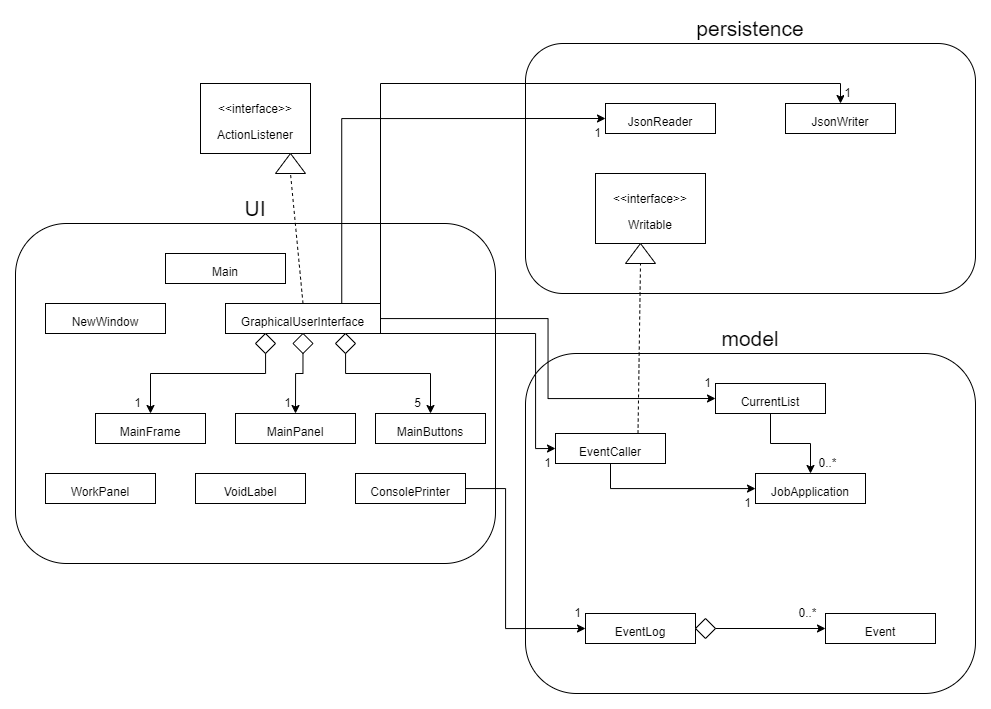

The diagram above was exported from draw.io. Its source (the exported page's mxGraphModel, read from the mxfile embedded in the PNG):
<mxGraphModel dx="1203" dy="1820" grid="1" gridSize="10" guides="1" tooltips="1" connect="1" arrows="1" fold="1" page="1" pageScale="1" pageWidth="850" pageHeight="1100" math="0" shadow="0">
  <root>
    <mxCell id="0" />
    <mxCell id="1" parent="0" />
    <mxCell id="h14Sf6oHYG-n3z-G2QbJ-39" value="&lt;span style=&quot;font-size: 21px;&quot;&gt;persistence&lt;/span&gt;" style="rounded=1;whiteSpace=wrap;html=1;labelPosition=center;verticalLabelPosition=top;align=center;verticalAlign=bottom;" vertex="1" parent="1">
      <mxGeometry x="550" y="-150" width="450" height="250" as="geometry" />
    </mxCell>
    <mxCell id="h14Sf6oHYG-n3z-G2QbJ-24" value="&lt;span style=&quot;font-size: 21px;&quot;&gt;model&lt;/span&gt;" style="rounded=1;whiteSpace=wrap;html=1;labelPosition=center;verticalLabelPosition=top;align=center;verticalAlign=bottom;" vertex="1" parent="1">
      <mxGeometry x="550" y="160" width="450" height="340" as="geometry" />
    </mxCell>
    <mxCell id="h14Sf6oHYG-n3z-G2QbJ-1" value="&lt;font style=&quot;font-size: 21px;&quot;&gt;UI&lt;/font&gt;" style="rounded=1;whiteSpace=wrap;html=1;labelPosition=center;verticalLabelPosition=top;align=center;verticalAlign=bottom;" vertex="1" parent="1">
      <mxGeometry x="40" y="30" width="480" height="340" as="geometry" />
    </mxCell>
    <mxCell id="h14Sf6oHYG-n3z-G2QbJ-3" value="&lt;font style=&quot;font-size: 12px;&quot;&gt;Main&lt;/font&gt;" style="rounded=0;whiteSpace=wrap;html=1;fontSize=21;" vertex="1" parent="1">
      <mxGeometry x="190" y="60" width="120" height="30" as="geometry" />
    </mxCell>
    <mxCell id="h14Sf6oHYG-n3z-G2QbJ-4" value="&lt;font style=&quot;font-size: 12px;&quot;&gt;NewWindow&lt;/font&gt;" style="rounded=0;whiteSpace=wrap;html=1;fontSize=21;" vertex="1" parent="1">
      <mxGeometry x="70" y="110" width="120" height="30" as="geometry" />
    </mxCell>
    <mxCell id="h14Sf6oHYG-n3z-G2QbJ-10" style="edgeStyle=orthogonalEdgeStyle;rounded=0;orthogonalLoop=1;jettySize=auto;html=1;exitX=0.25;exitY=1;exitDx=0;exitDy=0;fontSize=12;startArrow=none;" edge="1" parent="1" source="h14Sf6oHYG-n3z-G2QbJ-50" target="h14Sf6oHYG-n3z-G2QbJ-6">
      <mxGeometry relative="1" as="geometry">
        <Array as="points">
          <mxPoint x="290" y="157" />
          <mxPoint x="290" y="180" />
          <mxPoint x="175" y="180" />
        </Array>
      </mxGeometry>
    </mxCell>
    <mxCell id="h14Sf6oHYG-n3z-G2QbJ-12" style="edgeStyle=orthogonalEdgeStyle;rounded=0;orthogonalLoop=1;jettySize=auto;html=1;exitX=0.75;exitY=1;exitDx=0;exitDy=0;fontSize=12;" edge="1" parent="1" source="h14Sf6oHYG-n3z-G2QbJ-5" target="h14Sf6oHYG-n3z-G2QbJ-8">
      <mxGeometry relative="1" as="geometry">
        <Array as="points">
          <mxPoint x="370" y="140" />
          <mxPoint x="370" y="180" />
          <mxPoint x="455" y="180" />
        </Array>
      </mxGeometry>
    </mxCell>
    <mxCell id="h14Sf6oHYG-n3z-G2QbJ-23" style="edgeStyle=orthogonalEdgeStyle;rounded=0;orthogonalLoop=1;jettySize=auto;html=1;exitX=0.5;exitY=1;exitDx=0;exitDy=0;entryX=0.5;entryY=0;entryDx=0;entryDy=0;fontSize=12;" edge="1" parent="1" source="h14Sf6oHYG-n3z-G2QbJ-5" target="h14Sf6oHYG-n3z-G2QbJ-7">
      <mxGeometry relative="1" as="geometry">
        <Array as="points">
          <mxPoint x="328" y="180" />
          <mxPoint x="320" y="180" />
        </Array>
      </mxGeometry>
    </mxCell>
    <mxCell id="h14Sf6oHYG-n3z-G2QbJ-29" style="edgeStyle=orthogonalEdgeStyle;rounded=0;orthogonalLoop=1;jettySize=auto;html=1;exitX=1;exitY=0.5;exitDx=0;exitDy=0;entryX=0;entryY=0.5;entryDx=0;entryDy=0;fontSize=12;" edge="1" parent="1" source="h14Sf6oHYG-n3z-G2QbJ-5" target="h14Sf6oHYG-n3z-G2QbJ-26">
      <mxGeometry relative="1" as="geometry">
        <Array as="points">
          <mxPoint x="405" y="140" />
          <mxPoint x="560" y="140" />
          <mxPoint x="560" y="255" />
        </Array>
      </mxGeometry>
    </mxCell>
    <mxCell id="h14Sf6oHYG-n3z-G2QbJ-31" style="edgeStyle=orthogonalEdgeStyle;rounded=0;orthogonalLoop=1;jettySize=auto;html=1;entryX=0;entryY=0.5;entryDx=0;entryDy=0;fontSize=12;" edge="1" parent="1" source="h14Sf6oHYG-n3z-G2QbJ-5" target="h14Sf6oHYG-n3z-G2QbJ-30">
      <mxGeometry relative="1" as="geometry" />
    </mxCell>
    <mxCell id="h14Sf6oHYG-n3z-G2QbJ-60" style="edgeStyle=orthogonalEdgeStyle;rounded=0;orthogonalLoop=1;jettySize=auto;html=1;exitX=1;exitY=0;exitDx=0;exitDy=0;entryX=0.5;entryY=0;entryDx=0;entryDy=0;fontSize=12;" edge="1" parent="1" source="h14Sf6oHYG-n3z-G2QbJ-5" target="h14Sf6oHYG-n3z-G2QbJ-45">
      <mxGeometry relative="1" as="geometry">
        <Array as="points">
          <mxPoint x="405" y="-110" />
          <mxPoint x="865" y="-110" />
        </Array>
      </mxGeometry>
    </mxCell>
    <mxCell id="h14Sf6oHYG-n3z-G2QbJ-61" style="edgeStyle=orthogonalEdgeStyle;rounded=0;orthogonalLoop=1;jettySize=auto;html=1;exitX=0.75;exitY=0;exitDx=0;exitDy=0;entryX=0;entryY=0.5;entryDx=0;entryDy=0;fontSize=12;" edge="1" parent="1" source="h14Sf6oHYG-n3z-G2QbJ-5" target="h14Sf6oHYG-n3z-G2QbJ-44">
      <mxGeometry relative="1" as="geometry" />
    </mxCell>
    <mxCell id="h14Sf6oHYG-n3z-G2QbJ-5" value="&lt;font style=&quot;font-size: 12px;&quot;&gt;GraphicalUserInterface&lt;/font&gt;" style="rounded=0;whiteSpace=wrap;html=1;fontSize=21;" vertex="1" parent="1">
      <mxGeometry x="250" y="110" width="155" height="30" as="geometry" />
    </mxCell>
    <mxCell id="h14Sf6oHYG-n3z-G2QbJ-6" value="&lt;font style=&quot;font-size: 12px;&quot;&gt;MainFrame&lt;/font&gt;" style="rounded=0;whiteSpace=wrap;html=1;fontSize=21;" vertex="1" parent="1">
      <mxGeometry x="120" y="220" width="110" height="30" as="geometry" />
    </mxCell>
    <mxCell id="h14Sf6oHYG-n3z-G2QbJ-7" value="&lt;font style=&quot;font-size: 12px;&quot;&gt;MainPanel&lt;/font&gt;" style="rounded=0;whiteSpace=wrap;html=1;fontSize=21;" vertex="1" parent="1">
      <mxGeometry x="260" y="220" width="120" height="30" as="geometry" />
    </mxCell>
    <mxCell id="h14Sf6oHYG-n3z-G2QbJ-8" value="&lt;span style=&quot;font-size: 12px;&quot;&gt;MainButtons&lt;/span&gt;" style="rounded=0;whiteSpace=wrap;html=1;fontSize=21;" vertex="1" parent="1">
      <mxGeometry x="400" y="220" width="110" height="30" as="geometry" />
    </mxCell>
    <mxCell id="h14Sf6oHYG-n3z-G2QbJ-13" style="edgeStyle=orthogonalEdgeStyle;rounded=0;orthogonalLoop=1;jettySize=auto;html=1;exitX=0.5;exitY=1;exitDx=0;exitDy=0;fontSize=12;" edge="1" parent="1" source="h14Sf6oHYG-n3z-G2QbJ-6" target="h14Sf6oHYG-n3z-G2QbJ-6">
      <mxGeometry relative="1" as="geometry" />
    </mxCell>
    <mxCell id="h14Sf6oHYG-n3z-G2QbJ-20" value="&lt;font style=&quot;font-size: 12px;&quot;&gt;WorkPanel&lt;/font&gt;" style="rounded=0;whiteSpace=wrap;html=1;fontSize=21;" vertex="1" parent="1">
      <mxGeometry x="70" y="280" width="110" height="30" as="geometry" />
    </mxCell>
    <mxCell id="h14Sf6oHYG-n3z-G2QbJ-22" value="&lt;font style=&quot;font-size: 12px;&quot;&gt;VoidLabel&lt;/font&gt;" style="rounded=0;whiteSpace=wrap;html=1;fontSize=21;" vertex="1" parent="1">
      <mxGeometry x="220" y="280" width="110" height="30" as="geometry" />
    </mxCell>
    <mxCell id="h14Sf6oHYG-n3z-G2QbJ-58" style="edgeStyle=orthogonalEdgeStyle;rounded=0;orthogonalLoop=1;jettySize=auto;html=1;entryX=0;entryY=0.5;entryDx=0;entryDy=0;fontSize=12;" edge="1" parent="1" source="h14Sf6oHYG-n3z-G2QbJ-25" target="h14Sf6oHYG-n3z-G2QbJ-35">
      <mxGeometry relative="1" as="geometry">
        <Array as="points">
          <mxPoint x="530" y="295" />
          <mxPoint x="530" y="435" />
        </Array>
      </mxGeometry>
    </mxCell>
    <mxCell id="h14Sf6oHYG-n3z-G2QbJ-25" value="&lt;font style=&quot;font-size: 12px;&quot;&gt;ConsolePrinter&lt;/font&gt;" style="rounded=0;whiteSpace=wrap;html=1;fontSize=21;" vertex="1" parent="1">
      <mxGeometry x="380" y="280" width="110" height="30" as="geometry" />
    </mxCell>
    <mxCell id="h14Sf6oHYG-n3z-G2QbJ-34" style="edgeStyle=orthogonalEdgeStyle;rounded=0;orthogonalLoop=1;jettySize=auto;html=1;fontSize=12;" edge="1" parent="1" source="h14Sf6oHYG-n3z-G2QbJ-26" target="h14Sf6oHYG-n3z-G2QbJ-32">
      <mxGeometry relative="1" as="geometry">
        <Array as="points">
          <mxPoint x="635" y="295" />
        </Array>
      </mxGeometry>
    </mxCell>
    <mxCell id="h14Sf6oHYG-n3z-G2QbJ-26" value="&lt;font style=&quot;font-size: 12px;&quot;&gt;EventCaller&lt;/font&gt;" style="rounded=0;whiteSpace=wrap;html=1;fontSize=21;" vertex="1" parent="1">
      <mxGeometry x="580" y="240" width="110" height="30" as="geometry" />
    </mxCell>
    <mxCell id="h14Sf6oHYG-n3z-G2QbJ-33" style="edgeStyle=orthogonalEdgeStyle;rounded=0;orthogonalLoop=1;jettySize=auto;html=1;entryX=0.5;entryY=0;entryDx=0;entryDy=0;fontSize=12;" edge="1" parent="1" source="h14Sf6oHYG-n3z-G2QbJ-30" target="h14Sf6oHYG-n3z-G2QbJ-32">
      <mxGeometry relative="1" as="geometry">
        <Array as="points">
          <mxPoint x="795" y="250" />
          <mxPoint x="835" y="250" />
        </Array>
      </mxGeometry>
    </mxCell>
    <mxCell id="h14Sf6oHYG-n3z-G2QbJ-30" value="&lt;font style=&quot;font-size: 12px;&quot;&gt;CurrentList&lt;/font&gt;" style="rounded=0;whiteSpace=wrap;html=1;fontSize=21;" vertex="1" parent="1">
      <mxGeometry x="740" y="190" width="110" height="30" as="geometry" />
    </mxCell>
    <mxCell id="h14Sf6oHYG-n3z-G2QbJ-32" value="&lt;font style=&quot;font-size: 12px;&quot;&gt;JobApplication&lt;/font&gt;" style="rounded=0;whiteSpace=wrap;html=1;fontSize=21;" vertex="1" parent="1">
      <mxGeometry x="780" y="280" width="110" height="30" as="geometry" />
    </mxCell>
    <mxCell id="h14Sf6oHYG-n3z-G2QbJ-56" style="edgeStyle=orthogonalEdgeStyle;rounded=0;orthogonalLoop=1;jettySize=auto;html=1;entryX=0;entryY=0.5;entryDx=0;entryDy=0;fontSize=12;" edge="1" parent="1" source="h14Sf6oHYG-n3z-G2QbJ-35" target="h14Sf6oHYG-n3z-G2QbJ-36">
      <mxGeometry relative="1" as="geometry" />
    </mxCell>
    <mxCell id="h14Sf6oHYG-n3z-G2QbJ-35" value="&lt;font style=&quot;font-size: 12px;&quot;&gt;EventLog&lt;/font&gt;" style="rounded=0;whiteSpace=wrap;html=1;fontSize=21;" vertex="1" parent="1">
      <mxGeometry x="610" y="420" width="110" height="30" as="geometry" />
    </mxCell>
    <mxCell id="h14Sf6oHYG-n3z-G2QbJ-36" value="&lt;font style=&quot;font-size: 12px;&quot;&gt;Event&lt;/font&gt;" style="rounded=0;whiteSpace=wrap;html=1;fontSize=21;" vertex="1" parent="1">
      <mxGeometry x="850" y="420" width="110" height="30" as="geometry" />
    </mxCell>
    <mxCell id="h14Sf6oHYG-n3z-G2QbJ-40" value="&lt;font style=&quot;font-size: 12px;&quot;&gt;&amp;lt;&amp;lt;interface&amp;gt;&amp;gt;&lt;br&gt;Writable&lt;br&gt;&lt;/font&gt;" style="rounded=0;whiteSpace=wrap;html=1;fontSize=21;" vertex="1" parent="1">
      <mxGeometry x="620" y="-20" width="110" height="70" as="geometry" />
    </mxCell>
    <mxCell id="h14Sf6oHYG-n3z-G2QbJ-42" value="" style="triangle;whiteSpace=wrap;html=1;fontSize=12;direction=north;" vertex="1" parent="1">
      <mxGeometry x="650" y="50" width="30" height="20" as="geometry" />
    </mxCell>
    <mxCell id="h14Sf6oHYG-n3z-G2QbJ-43" value="" style="endArrow=none;dashed=1;html=1;rounded=0;fontSize=12;exitX=0.75;exitY=0;exitDx=0;exitDy=0;" edge="1" parent="1" source="h14Sf6oHYG-n3z-G2QbJ-26">
      <mxGeometry width="50" height="50" relative="1" as="geometry">
        <mxPoint x="635" y="240" as="sourcePoint" />
        <mxPoint x="665" y="70" as="targetPoint" />
      </mxGeometry>
    </mxCell>
    <mxCell id="h14Sf6oHYG-n3z-G2QbJ-44" value="&lt;font style=&quot;font-size: 12px;&quot;&gt;JsonReader&lt;/font&gt;" style="rounded=0;whiteSpace=wrap;html=1;fontSize=21;" vertex="1" parent="1">
      <mxGeometry x="630" y="-90" width="110" height="30" as="geometry" />
    </mxCell>
    <mxCell id="h14Sf6oHYG-n3z-G2QbJ-45" value="&lt;font style=&quot;font-size: 12px;&quot;&gt;JsonWriter&lt;/font&gt;" style="rounded=0;whiteSpace=wrap;html=1;fontSize=21;" vertex="1" parent="1">
      <mxGeometry x="810" y="-90" width="110" height="30" as="geometry" />
    </mxCell>
    <mxCell id="h14Sf6oHYG-n3z-G2QbJ-46" value="1" style="edgeLabel;html=1;align=center;verticalAlign=middle;resizable=0;points=[];fontSize=12;" vertex="1" connectable="0" parent="1">
      <mxGeometry x="240" y="260" as="geometry">
        <mxPoint x="-79" y="-51" as="offset" />
      </mxGeometry>
    </mxCell>
    <mxCell id="h14Sf6oHYG-n3z-G2QbJ-48" value="1" style="edgeLabel;html=1;align=center;verticalAlign=middle;resizable=0;points=[];fontSize=12;" vertex="1" connectable="0" parent="1">
      <mxGeometry x="390" y="260" as="geometry">
        <mxPoint x="-79" y="-51" as="offset" />
      </mxGeometry>
    </mxCell>
    <mxCell id="h14Sf6oHYG-n3z-G2QbJ-49" value="5" style="edgeLabel;html=1;align=center;verticalAlign=middle;resizable=0;points=[];fontSize=12;" vertex="1" connectable="0" parent="1">
      <mxGeometry x="520" y="260" as="geometry">
        <mxPoint x="-79" y="-51" as="offset" />
      </mxGeometry>
    </mxCell>
    <mxCell id="h14Sf6oHYG-n3z-G2QbJ-50" value="" style="rhombus;whiteSpace=wrap;html=1;fontSize=12;" vertex="1" parent="1">
      <mxGeometry x="280" y="140" width="20" height="20" as="geometry" />
    </mxCell>
    <mxCell id="h14Sf6oHYG-n3z-G2QbJ-53" value="" style="rhombus;whiteSpace=wrap;html=1;fontSize=12;" vertex="1" parent="1">
      <mxGeometry x="317.5" y="140" width="20" height="20" as="geometry" />
    </mxCell>
    <mxCell id="h14Sf6oHYG-n3z-G2QbJ-54" value="" style="rhombus;whiteSpace=wrap;html=1;fontSize=12;" vertex="1" parent="1">
      <mxGeometry x="360" y="140" width="20" height="20" as="geometry" />
    </mxCell>
    <mxCell id="h14Sf6oHYG-n3z-G2QbJ-57" value="0..*" style="edgeLabel;html=1;align=center;verticalAlign=middle;resizable=0;points=[];fontSize=12;" vertex="1" connectable="0" parent="1">
      <mxGeometry x="910" y="470" as="geometry">
        <mxPoint x="-79" y="-51" as="offset" />
      </mxGeometry>
    </mxCell>
    <mxCell id="h14Sf6oHYG-n3z-G2QbJ-59" value="1" style="edgeLabel;html=1;align=center;verticalAlign=middle;resizable=0;points=[];fontSize=12;" vertex="1" connectable="0" parent="1">
      <mxGeometry x="680" y="470" as="geometry">
        <mxPoint x="-79" y="-51" as="offset" />
      </mxGeometry>
    </mxCell>
    <mxCell id="h14Sf6oHYG-n3z-G2QbJ-63" value="1" style="edgeLabel;html=1;align=center;verticalAlign=middle;resizable=0;points=[];fontSize=12;" vertex="1" connectable="0" parent="1">
      <mxGeometry x="950" y="-50" as="geometry">
        <mxPoint x="-79" y="-51" as="offset" />
      </mxGeometry>
    </mxCell>
    <mxCell id="h14Sf6oHYG-n3z-G2QbJ-66" value="1" style="edgeLabel;html=1;align=center;verticalAlign=middle;resizable=0;points=[];fontSize=12;" vertex="1" connectable="0" parent="1">
      <mxGeometry x="700" y="-10" as="geometry">
        <mxPoint x="-79" y="-51" as="offset" />
      </mxGeometry>
    </mxCell>
    <mxCell id="h14Sf6oHYG-n3z-G2QbJ-67" value="0..*" style="edgeLabel;html=1;align=center;verticalAlign=middle;resizable=0;points=[];fontSize=12;" vertex="1" connectable="0" parent="1">
      <mxGeometry x="930" y="320" as="geometry">
        <mxPoint x="-79" y="-51" as="offset" />
      </mxGeometry>
    </mxCell>
    <mxCell id="h14Sf6oHYG-n3z-G2QbJ-68" value="1" style="edgeLabel;html=1;align=center;verticalAlign=middle;resizable=0;points=[];fontSize=12;" vertex="1" connectable="0" parent="1">
      <mxGeometry x="850" y="360" as="geometry">
        <mxPoint x="-79" y="-51" as="offset" />
      </mxGeometry>
    </mxCell>
    <mxCell id="h14Sf6oHYG-n3z-G2QbJ-69" value="1" style="edgeLabel;html=1;align=center;verticalAlign=middle;resizable=0;points=[];fontSize=12;" vertex="1" connectable="0" parent="1">
      <mxGeometry x="650" y="320" as="geometry">
        <mxPoint x="-79" y="-51" as="offset" />
      </mxGeometry>
    </mxCell>
    <mxCell id="h14Sf6oHYG-n3z-G2QbJ-70" value="1" style="edgeLabel;html=1;align=center;verticalAlign=middle;resizable=0;points=[];fontSize=12;" vertex="1" connectable="0" parent="1">
      <mxGeometry x="810" y="240" as="geometry">
        <mxPoint x="-79" y="-51" as="offset" />
      </mxGeometry>
    </mxCell>
    <mxCell id="h14Sf6oHYG-n3z-G2QbJ-71" value="&lt;font style=&quot;font-size: 12px;&quot;&gt;&amp;lt;&amp;lt;interface&amp;gt;&amp;gt;&lt;br&gt;ActionListener&lt;br&gt;&lt;/font&gt;" style="rounded=0;whiteSpace=wrap;html=1;fontSize=21;" vertex="1" parent="1">
      <mxGeometry x="225" y="-110" width="110" height="70" as="geometry" />
    </mxCell>
    <mxCell id="h14Sf6oHYG-n3z-G2QbJ-74" value="" style="endArrow=none;dashed=1;html=1;rounded=0;fontSize=12;entryX=0;entryY=0.5;entryDx=0;entryDy=0;exitX=0.5;exitY=0;exitDx=0;exitDy=0;" edge="1" parent="1" source="h14Sf6oHYG-n3z-G2QbJ-5" target="h14Sf6oHYG-n3z-G2QbJ-75">
      <mxGeometry width="50" height="50" relative="1" as="geometry">
        <mxPoint x="360" y="110" as="sourcePoint" />
        <mxPoint x="410" y="60" as="targetPoint" />
      </mxGeometry>
    </mxCell>
    <mxCell id="h14Sf6oHYG-n3z-G2QbJ-75" value="" style="triangle;whiteSpace=wrap;html=1;fontSize=12;direction=north;" vertex="1" parent="1">
      <mxGeometry x="300" y="-40" width="30" height="20" as="geometry" />
    </mxCell>
    <mxCell id="h14Sf6oHYG-n3z-G2QbJ-76" value="" style="rhombus;whiteSpace=wrap;html=1;fontSize=12;" vertex="1" parent="1">
      <mxGeometry x="720" y="425" width="20" height="20" as="geometry" />
    </mxCell>
  </root>
</mxGraphModel>